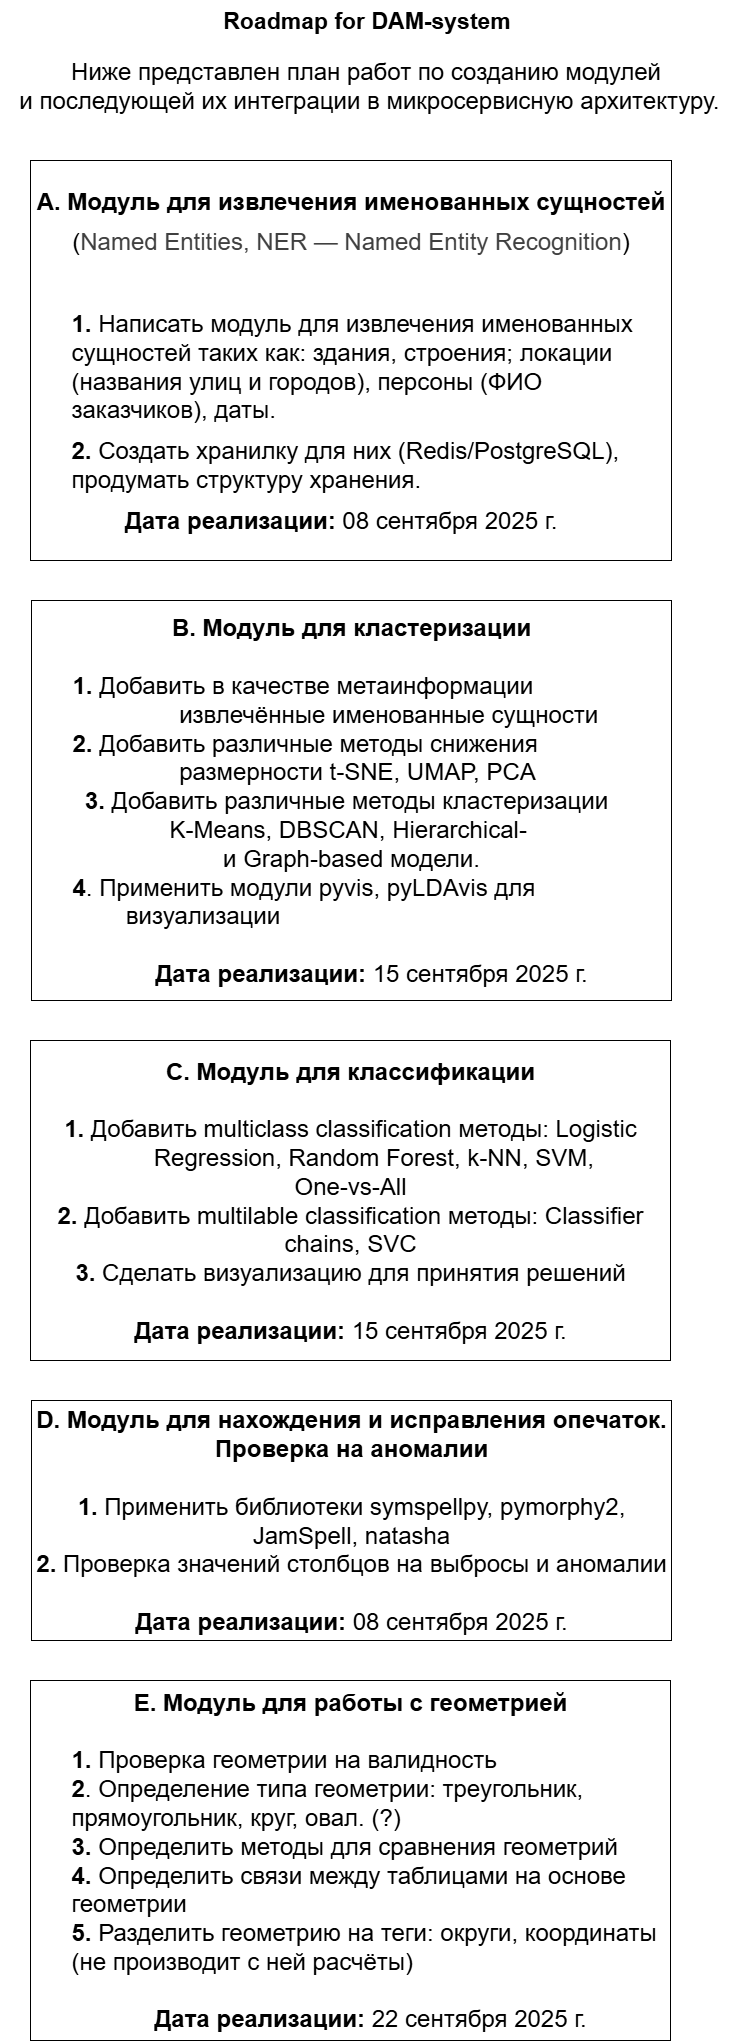

The diagram above was exported from draw.io. Its source (the exported page's mxGraphModel, read from the mxfile embedded in the PNG):
<mxGraphModel dx="1378" dy="1957" grid="1" gridSize="10" guides="1" tooltips="1" connect="1" arrows="1" fold="1" page="1" pageScale="1" pageWidth="827" pageHeight="1169" math="0" shadow="0">
  <root>
    <mxCell id="0" />
    <mxCell id="1" parent="0" />
    <mxCell id="scqSBrIS9W9hn4O8c7mF-1" value="&lt;p&gt;&lt;font face=&quot;Helvetica&quot; style=&quot;font-size: 24px;&quot;&gt;&lt;b&gt;&lt;br&gt;&lt;/b&gt;&lt;/font&gt;&lt;/p&gt;&lt;p&gt;&lt;font face=&quot;Helvetica&quot; style=&quot;font-size: 24px;&quot;&gt;&lt;b&gt;A. Модуль для извлечения именованных сущностей&lt;/b&gt;&lt;/font&gt;&lt;/p&gt;&lt;p&gt;&lt;font face=&quot;Helvetica&quot; style=&quot;font-size: 24px;&quot;&gt; (&lt;span style=&quot;color: rgb(64, 64, 64); text-align: start; background-color: rgb(255, 255, 255);&quot;&gt;Named Entities, NER — Named Entity Recognition&lt;/span&gt;)&lt;/font&gt;&lt;/p&gt;&lt;p&gt;&lt;font face=&quot;Helvetica&quot; style=&quot;font-size: 24px;&quot;&gt;&lt;br&gt;&lt;/font&gt;&lt;/p&gt;&lt;blockquote style=&quot;margin: 0 0 0 40px; border: none; padding: 0px;&quot;&gt;&lt;p&gt;&lt;font face=&quot;Helvetica&quot; style=&quot;font-size: 24px;&quot;&gt;&lt;/font&gt;&lt;/p&gt;&lt;div style=&quot;text-align: left;&quot;&gt;&lt;font face=&quot;Helvetica&quot; style=&quot;font-size: 24px;&quot;&gt;&lt;b style=&quot;background-color: transparent; color: light-dark(rgb(0, 0, 0), rgb(255, 255, 255));&quot;&gt;1. &lt;/b&gt;&lt;span style=&quot;background-color: transparent; color: light-dark(rgb(0, 0, 0), rgb(255, 255, 255));&quot;&gt;Написать модуль для извлечения именованных сущностей таких как: здания, строения; локации (названия улиц и городов), персоны (ФИО заказчиков), даты.&lt;/span&gt;&lt;/font&gt;&lt;/div&gt;&lt;p&gt;&lt;/p&gt;&lt;/blockquote&gt;&lt;blockquote style=&quot;margin: 0 0 0 40px; border: none; padding: 0px;&quot;&gt;&lt;p style=&quot;text-align: left;&quot;&gt;&lt;font face=&quot;Helvetica&quot; style=&quot;font-size: 24px;&quot;&gt;&lt;b&gt;2.&lt;/b&gt; Создать хранилку для них (Redis/PostgreSQL), продумать структуру хранения.&lt;/font&gt;&lt;/p&gt;&lt;p style=&quot;text-align: left;&quot;&gt;&lt;font face=&quot;Helvetica&quot; style=&quot;font-size: 24px;&quot;&gt;&lt;b&gt;&lt;span style=&quot;white-space: pre;&quot;&gt;&#09;&lt;/span&gt;Дата реализации:&lt;/b&gt; 08 сентября 2025 г.&lt;/font&gt;&lt;/p&gt;&lt;p style=&quot;text-align: left;&quot;&gt;&lt;font face=&quot;Helvetica&quot; style=&quot;font-size: 24px;&quot;&gt;&lt;br&gt;&lt;/font&gt;&lt;/p&gt;&lt;/blockquote&gt;" style="whiteSpace=wrap;html=1;" parent="1" vertex="1">
      <mxGeometry x="100" y="-1000" width="641" height="400" as="geometry" />
    </mxCell>
    <mxCell id="utSw4Hs_xijZNNgc-gXe-1" value="&lt;font style=&quot;font-size: 24px;&quot;&gt;&lt;b&gt;B. Модуль для кластеризации&lt;/b&gt;&lt;/font&gt;&lt;div&gt;&lt;div&gt;&lt;b style=&quot;background-color: transparent; color: light-dark(rgb(0, 0, 0), rgb(255, 255, 255)); font-size: 24px;&quot;&gt;&lt;br&gt;&lt;/b&gt;&lt;/div&gt;&lt;/div&gt;&lt;blockquote style=&quot;margin: 0 0 0 40px; border: none; padding: 0px;&quot;&gt;&lt;div&gt;&lt;div style=&quot;text-align: left;&quot;&gt;&lt;b style=&quot;background-color: transparent; color: light-dark(rgb(0, 0, 0), rgb(255, 255, 255)); font-size: 24px;&quot;&gt;1.&lt;/b&gt;&lt;span style=&quot;background-color: transparent; color: light-dark(rgb(0, 0, 0), rgb(255, 255, 255)); font-size: 24px;&quot;&gt; Добавить в качестве метаинформации &lt;/span&gt;&lt;span style=&quot;background-color: transparent; color: light-dark(rgb(0, 0, 0), rgb(255, 255, 255)); font-size: 24px; white-space: pre;&quot;&gt;&#09;&lt;/span&gt;&lt;span style=&quot;background-color: transparent; color: light-dark(rgb(0, 0, 0), rgb(255, 255, 255)); font-size: 24px; white-space: pre;&quot;&gt;&#09;&lt;/span&gt;&lt;span style=&quot;background-color: transparent; color: light-dark(rgb(0, 0, 0), rgb(255, 255, 255)); font-size: 24px;&quot;&gt;извлечённые именованные сущности&lt;/span&gt;&lt;/div&gt;&lt;/div&gt;&lt;/blockquote&gt;&lt;blockquote style=&quot;margin: 0 0 0 40px; border: none; padding: 0px;&quot;&gt;&lt;div&gt;&lt;div style=&quot;text-align: left;&quot;&gt;&lt;b style=&quot;background-color: transparent; color: light-dark(rgb(0, 0, 0), rgb(255, 255, 255)); font-size: 24px;&quot;&gt;2.&lt;/b&gt;&lt;span style=&quot;background-color: transparent; color: light-dark(rgb(0, 0, 0), rgb(255, 255, 255)); font-size: 24px;&quot;&gt; Добавить различные методы снижения &lt;span style=&quot;white-space: pre;&quot;&gt;&#09;&lt;/span&gt;&lt;span style=&quot;white-space: pre;&quot;&gt;&#09;&lt;/span&gt;размерности t-SNE, UMAP, PCA&lt;/span&gt;&lt;/div&gt;&lt;/div&gt;&lt;/blockquote&gt;&lt;div&gt;&lt;div style=&quot;&quot;&gt;&lt;b style=&quot;background-color: transparent; color: light-dark(rgb(0, 0, 0), rgb(255, 255, 255)); font-size: 24px;&quot;&gt;3.&lt;/b&gt;&lt;span style=&quot;background-color: transparent; color: light-dark(rgb(0, 0, 0), rgb(255, 255, 255)); font-size: 24px;&quot;&gt; Добавить различные методы&lt;/span&gt;&lt;span style=&quot;background-color: transparent; color: light-dark(rgb(0, 0, 0), rgb(255, 255, 255)); font-size: 24px;&quot;&gt;&amp;nbsp;кластеризации &lt;/span&gt;&lt;span style=&quot;background-color: transparent; color: light-dark(rgb(0, 0, 0), rgb(255, 255, 255)); font-size: 24px; white-space: pre;&quot;&gt;&#09;&lt;/span&gt;&lt;/div&gt;&lt;div style=&quot;&quot;&gt;&lt;span style=&quot;background-color: transparent; color: light-dark(rgb(0, 0, 0), rgb(255, 255, 255)); font-size: 24px;&quot;&gt;K-Means, DBSCAN, Hierarchical-&amp;nbsp;&lt;/span&gt;&lt;/div&gt;&lt;div style=&quot;&quot;&gt;&lt;span style=&quot;font-size: 24px; background-color: transparent; color: light-dark(rgb(0, 0, 0), rgb(255, 255, 255));&quot;&gt;и Graph-based модели.&lt;/span&gt;&lt;/div&gt;&lt;/div&gt;&lt;blockquote style=&quot;margin: 0 0 0 40px; border: none; padding: 0px;&quot;&gt;&lt;div&gt;&lt;div style=&quot;text-align: left;&quot;&gt;&lt;b style=&quot;background-color: transparent; color: light-dark(rgb(0, 0, 0), rgb(255, 255, 255)); font-size: 24px;&quot;&gt;4&lt;/b&gt;&lt;span style=&quot;background-color: transparent; color: light-dark(rgb(0, 0, 0), rgb(255, 255, 255)); font-size: 24px;&quot;&gt;. Применить модули pyvis, pyLDAvis для &lt;span style=&quot;white-space: pre;&quot;&gt;&#09;&lt;/span&gt;визуализации&lt;/span&gt;&lt;/div&gt;&lt;/div&gt;&lt;div style=&quot;text-align: left;&quot;&gt;&lt;span style=&quot;background-color: transparent; color: light-dark(rgb(0, 0, 0), rgb(255, 255, 255)); font-size: 24px;&quot;&gt;&lt;br&gt;&lt;/span&gt;&lt;/div&gt;&lt;div style=&quot;&quot;&gt;&lt;b style=&quot;font-size: 24px;&quot;&gt;Дата реализации:&lt;/b&gt;&lt;span style=&quot;font-size: 24px;&quot;&gt;&amp;nbsp;15 сентября 2025 г.&lt;/span&gt;&lt;span style=&quot;background-color: transparent; color: light-dark(rgb(0, 0, 0), rgb(255, 255, 255)); font-size: 24px;&quot;&gt;&lt;/span&gt;&lt;/div&gt;&lt;/blockquote&gt;" style="rounded=0;whiteSpace=wrap;html=1;align=center;" parent="1" vertex="1">
      <mxGeometry x="101" y="-560" width="640" height="400" as="geometry" />
    </mxCell>
    <mxCell id="utSw4Hs_xijZNNgc-gXe-2" value="&lt;b&gt;&lt;font style=&quot;font-size: 24px;&quot;&gt;D. Модуль для нахождения и исправления опечаток. Проверка на аномалии&lt;/font&gt;&lt;/b&gt;&lt;div&gt;&lt;span style=&quot;font-size: 24px;&quot;&gt;&lt;b&gt;&lt;br&gt;&lt;/b&gt;&lt;/span&gt;&lt;div&gt;&lt;font style=&quot;font-size: 24px;&quot;&gt;&lt;b&gt;1. &lt;/b&gt;Применить библиотеки symspellpy, pymorphy2, JamSpell, natasha&lt;/font&gt;&lt;/div&gt;&lt;/div&gt;&lt;div&gt;&lt;font style=&quot;font-size: 24px;&quot;&gt;&lt;b&gt;2.&lt;/b&gt; Проверка значений столбцов на выбросы и аномалии&lt;/font&gt;&lt;/div&gt;&lt;div&gt;&lt;font style=&quot;font-size: 24px;&quot;&gt;&lt;br&gt;&lt;/font&gt;&lt;/div&gt;&lt;div&gt;&lt;font style=&quot;font-size: 24px;&quot;&gt;&lt;b style=&quot;&quot;&gt;Дата реализации:&lt;/b&gt;&lt;span style=&quot;text-align: left;&quot;&gt;&amp;nbsp;08 сентября 2025 г.&lt;/span&gt;&lt;/font&gt;&lt;/div&gt;" style="whiteSpace=wrap;html=1;" parent="1" vertex="1">
      <mxGeometry x="101" y="240" width="640" height="240" as="geometry" />
    </mxCell>
    <mxCell id="utSw4Hs_xijZNNgc-gXe-4" value="&lt;font style=&quot;font-size: 24px;&quot;&gt;&lt;b&gt;C. Модуль для классификации&lt;/b&gt;&lt;/font&gt;&lt;div&gt;&lt;span style=&quot;font-size: 24px;&quot;&gt;&lt;b&gt;&lt;br&gt;&lt;/b&gt;&lt;/span&gt;&lt;div&gt;&lt;font style=&quot;font-size: 24px;&quot;&gt;&lt;b&gt;1. &lt;/b&gt;Добавить multiclass classification методы: Logistic &lt;span style=&quot;white-space: pre;&quot;&gt;&#09;&lt;/span&gt;Regression, Random Forest, k-NN, SVM,&amp;nbsp;&lt;/font&gt;&lt;/div&gt;&lt;div&gt;&lt;font style=&quot;font-size: 24px;&quot;&gt;One-vs-All&lt;/font&gt;&lt;/div&gt;&lt;div&gt;&lt;font style=&quot;font-size: 24px;&quot;&gt;&lt;b&gt;2.&lt;/b&gt; Добавить multilable classification методы: Classifier chains, SVC&lt;/font&gt;&lt;/div&gt;&lt;div&gt;&lt;b style=&quot;font-size: 24px; background-color: transparent; color: light-dark(rgb(0, 0, 0), rgb(255, 255, 255));&quot;&gt;3.&lt;/b&gt;&lt;span style=&quot;font-size: 24px; background-color: transparent; color: light-dark(rgb(0, 0, 0), rgb(255, 255, 255));&quot;&gt; Сделать визуализацию для принятия решений&lt;/span&gt;&lt;/div&gt;&lt;/div&gt;&lt;div&gt;&lt;span style=&quot;font-size: 24px; background-color: transparent; color: light-dark(rgb(0, 0, 0), rgb(255, 255, 255));&quot;&gt;&lt;br&gt;&lt;/span&gt;&lt;/div&gt;&lt;div&gt;&lt;b style=&quot;text-align: left; font-size: 24px;&quot;&gt;Дата реализации:&lt;/b&gt;&lt;span style=&quot;text-align: left; font-size: 24px;&quot;&gt;&amp;nbsp;15 сентября 2025 г.&lt;/span&gt;&lt;span style=&quot;font-size: 24px; background-color: transparent; color: light-dark(rgb(0, 0, 0), rgb(255, 255, 255));&quot;&gt;&lt;/span&gt;&lt;/div&gt;" style="rounded=0;whiteSpace=wrap;html=1;" parent="1" vertex="1">
      <mxGeometry x="100" y="-120" width="640" height="320" as="geometry" />
    </mxCell>
    <mxCell id="utSw4Hs_xijZNNgc-gXe-5" value="&lt;b&gt;&lt;font style=&quot;font-size: 24px;&quot;&gt;E. Модуль для работы с геометрией&lt;/font&gt;&lt;/b&gt;&lt;blockquote style=&quot;margin: 0 0 0 40px; border: none; padding: 0px;&quot;&gt;&lt;div&gt;&lt;div style=&quot;text-align: left;&quot;&gt;&lt;font style=&quot;font-size: 24px;&quot;&gt;&lt;b&gt;&lt;br&gt;&lt;/b&gt;&lt;/font&gt;&lt;/div&gt;&lt;/div&gt;&lt;div&gt;&lt;div style=&quot;text-align: left;&quot;&gt;&lt;font style=&quot;font-size: 24px;&quot;&gt;&lt;b&gt;1.&lt;/b&gt; Проверка геометрии на валидность&lt;/font&gt;&lt;/div&gt;&lt;div style=&quot;text-align: left;&quot;&gt;&lt;b style=&quot;font-size: 24px; background-color: transparent; color: light-dark(rgb(0, 0, 0), rgb(255, 255, 255)); text-align: center;&quot;&gt;2&lt;/b&gt;&lt;span style=&quot;font-size: 24px; background-color: transparent; color: light-dark(rgb(0, 0, 0), rgb(255, 255, 255)); text-align: center;&quot;&gt;. Определение типа геометрии: треугольник, прямоугольник, круг, овал. (?)&lt;/span&gt;&lt;/div&gt;&lt;/div&gt;&lt;/blockquote&gt;&lt;blockquote style=&quot;margin: 0 0 0 40px; border: none; padding: 0px;&quot;&gt;&lt;div&gt;&lt;div style=&quot;text-align: left;&quot;&gt;&lt;font style=&quot;font-size: 24px;&quot;&gt;&lt;b&gt;3.&lt;/b&gt; Определить методы для сравнения геометрий&lt;/font&gt;&lt;/div&gt;&lt;/div&gt;&lt;div style=&quot;text-align: left;&quot;&gt;&lt;font style=&quot;font-size: 24px;&quot;&gt;&lt;b&gt;4.&lt;/b&gt; Определить связи между таблицами на основе геометрии&lt;/font&gt;&lt;/div&gt;&lt;div style=&quot;text-align: left;&quot;&gt;&lt;font style=&quot;font-size: 24px;&quot;&gt;&lt;b&gt;5. &lt;/b&gt;Разделить геометрию на теги: округи, координаты (не производит с ней расчёты)&lt;/font&gt;&lt;/div&gt;&lt;div style=&quot;text-align: left;&quot;&gt;&lt;font style=&quot;font-size: 24px;&quot;&gt;&lt;br&gt;&lt;/font&gt;&lt;/div&gt;&lt;div style=&quot;&quot;&gt;&lt;font style=&quot;font-size: 24px;&quot;&gt;&lt;b&gt;Дата реализации:&lt;/b&gt;&amp;nbsp;22 сентября 2025 г.&lt;/font&gt;&lt;/div&gt;&lt;/blockquote&gt;" style="rounded=0;whiteSpace=wrap;html=1;" parent="1" vertex="1">
      <mxGeometry x="100" y="520" width="640" height="360" as="geometry" />
    </mxCell>
    <mxCell id="utSw4Hs_xijZNNgc-gXe-6" value="&lt;font style=&quot;font-size: 23px;&quot;&gt;&lt;b&gt;Roadmap for DAM-system&lt;/b&gt;&lt;/font&gt;" style="text;html=1;align=center;verticalAlign=middle;resizable=0;points=[];autosize=1;strokeColor=none;fillColor=none;" parent="1" vertex="1">
      <mxGeometry x="281" y="-1160" width="310" height="40" as="geometry" />
    </mxCell>
    <mxCell id="A4TGMQlEiHf7bYwFz0UZ-1" value="&lt;font style=&quot;font-size: 24px;&quot;&gt;Ниже представлен план работ по созданию модулей&lt;/font&gt;&lt;div&gt;&lt;font style=&quot;font-size: 24px;&quot;&gt;&amp;nbsp;и последующей их интеграции в микросервисную архитектуру.&lt;/font&gt;&lt;/div&gt;" style="text;html=1;align=center;verticalAlign=middle;resizable=0;points=[];autosize=1;strokeColor=none;fillColor=none;" vertex="1" parent="1">
      <mxGeometry x="70" y="-1110" width="730" height="70" as="geometry" />
    </mxCell>
  </root>
</mxGraphModel>